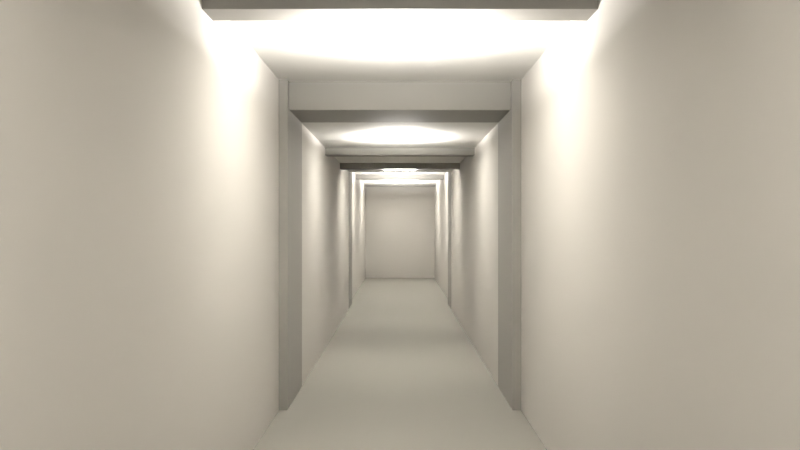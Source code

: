 # Source: hallway.blend  (saved by Blender 5.2.44; exported with 4.5.12 LTS)
import bpy
from mathutils import Matrix  # noqa: F401  (used for matrix-valued properties, if any)

bpy.ops.wm.read_factory_settings(use_empty=True)
scene = bpy.context.scene
scene.name = 'Scene'

# ---- collections
col_hallway_phase1 = bpy.data.collections.new('HALLWAY_PHASE1'); scene.collection.children.link(col_hallway_phase1)

# ---- materials (node trees are filled in below, after node groups)
mat_mat_floor = bpy.data.materials.new('MAT.Floor')
mat_mat_floor.diffuse_color = (0.2, 0.19, 0.17, 1.0)
mat_mat_wall = bpy.data.materials.new('MAT.Wall')
mat_mat_wall.diffuse_color = (0.5, 0.48, 0.45, 1.0)
mat_mat_ceil = bpy.data.materials.new('MAT.Ceil')
mat_mat_ceil.diffuse_color = (0.62, 0.61, 0.58, 1.0)
mat_mat_struct = bpy.data.materials.new('MAT.Struct')
mat_mat_struct.diffuse_color = (0.26, 0.25, 0.23, 1.0)

# ---- material node trees
mat_mat_floor.use_nodes = True; mat_mat_floor.node_tree.nodes.clear()
_N = mat_mat_floor.node_tree.nodes; _L = mat_mat_floor.node_tree.links
n0 = _N.new('ShaderNodeOutputMaterial'); n0.name = 'Material Output'; n0.location = (0, 0)
n1 = _N.new('ShaderNodeBsdfPrincipled'); n1.name = 'Principled BSDF'; n1.location = (0, 0)
n1.inputs[0].default_value = (0.2, 0.19, 0.17, 1.0)
n1.inputs[2].default_value = 0.86
n1.inputs[10].default_value = 0.005
_L.new(n1.outputs[0], n0.inputs[0])
n0.is_active_output = True
mat_mat_wall.use_nodes = True; mat_mat_wall.node_tree.nodes.clear()
_N = mat_mat_wall.node_tree.nodes; _L = mat_mat_wall.node_tree.links
n0 = _N.new('ShaderNodeOutputMaterial'); n0.name = 'Material Output'; n0.location = (0, 0)
n1 = _N.new('ShaderNodeBsdfPrincipled'); n1.name = 'Principled BSDF'; n1.location = (0, 0)
n1.inputs[0].default_value = (0.5, 0.48, 0.45, 1.0)
n1.inputs[2].default_value = 0.82
n1.inputs[10].default_value = 0.005
_L.new(n1.outputs[0], n0.inputs[0])
n0.is_active_output = True
mat_mat_ceil.use_nodes = True; mat_mat_ceil.node_tree.nodes.clear()
_N = mat_mat_ceil.node_tree.nodes; _L = mat_mat_ceil.node_tree.links
n0 = _N.new('ShaderNodeOutputMaterial'); n0.name = 'Material Output'; n0.location = (0, 0)
n1 = _N.new('ShaderNodeBsdfPrincipled'); n1.name = 'Principled BSDF'; n1.location = (0, 0)
n1.inputs[0].default_value = (0.62, 0.61, 0.58, 1.0)
n1.inputs[2].default_value = 0.8
n1.inputs[10].default_value = 0.005
_L.new(n1.outputs[0], n0.inputs[0])
n0.is_active_output = True
mat_mat_struct.use_nodes = True; mat_mat_struct.node_tree.nodes.clear()
_N = mat_mat_struct.node_tree.nodes; _L = mat_mat_struct.node_tree.links
n0 = _N.new('ShaderNodeOutputMaterial'); n0.name = 'Material Output'; n0.location = (0, 0)
n1 = _N.new('ShaderNodeBsdfPrincipled'); n1.name = 'Principled BSDF'; n1.location = (0, 0)
n1.inputs[0].default_value = (0.26, 0.25, 0.23, 1.0)
n1.inputs[2].default_value = 0.74
n1.inputs[10].default_value = 0.005
_L.new(n1.outputs[0], n0.inputs[0])
n0.is_active_output = True

# ---- world
world_world_hallway_001 = bpy.data.worlds.new('WORLD.Hallway.001'); scene.world = world_world_hallway_001
world_world_hallway_001.use_nodes = True; world_world_hallway_001.node_tree.nodes.clear()
_N = world_world_hallway_001.node_tree.nodes; _L = world_world_hallway_001.node_tree.links
n0 = _N.new('ShaderNodeBackground'); n0.name = 'Background'; n0.location = (-200, 100)
n0.inputs[0].default_value = (0.12, 0.12, 0.13, 1.0)
n0.inputs[1].default_value = 0.35
n1 = _N.new('ShaderNodeOutputWorld'); n1.name = 'World Output'; n1.location = (200, 100)
_L.new(n0.outputs[0], n1.inputs[0])
n1.is_active_output = True

# ---- cameras
cam_cam_inspect = bpy.data.cameras.new('CAM_INSPECT')
cam_cam_inspect.sensor_fit = 'HORIZONTAL'
cam_cam_inspect.clip_start = 0.08
cam_cam_inspect.clip_end = 40.0
cam_cam_inspect.lens = 32.0

# ---- lights
light_light_utility_01 = bpy.data.lights.new('LIGHT.Utility.01', 'AREA')
light_light_utility_01.color = (1.0, 0.97, 0.92)
light_light_utility_01.energy = 180.0
light_light_utility_01.size = 0.55
light_light_utility_02 = bpy.data.lights.new('LIGHT.Utility.02', 'AREA')
light_light_utility_02.color = (1.0, 0.97, 0.92)
light_light_utility_02.energy = 180.0
light_light_utility_02.size = 0.55
light_light_utility_03 = bpy.data.lights.new('LIGHT.Utility.03', 'AREA')
light_light_utility_03.color = (1.0, 0.97, 0.92)
light_light_utility_03.energy = 180.0
light_light_utility_03.size = 0.55
light_light_utility_04 = bpy.data.lights.new('LIGHT.Utility.04', 'AREA')
light_light_utility_04.color = (1.0, 0.97, 0.92)
light_light_utility_04.energy = 180.0
light_light_utility_04.size = 0.55
light_light_utility_05 = bpy.data.lights.new('LIGHT.Utility.05', 'AREA')
light_light_utility_05.color = (1.0, 0.97, 0.92)
light_light_utility_05.energy = 180.0
light_light_utility_05.size = 0.55
light_light_utility_06 = bpy.data.lights.new('LIGHT.Utility.06', 'AREA')
light_light_utility_06.color = (1.0, 0.97, 0.92)
light_light_utility_06.energy = 180.0
light_light_utility_06.size = 0.55

# ---- meshes
me_floor = bpy.data.meshes.new('FLOOR')
me_floor.from_pydata([(-1.3, -12.0, -0.1), (-1.3, -12.0, 0.1), (-1.3, 12.0, -0.1), (-1.3, 12.0, 0.1), (1.3, -12.0, -0.1), (1.3, -12.0, 0.1), (1.3, 12.0, -0.1), (1.3, 12.0, 0.1)], [], [(0, 1, 3, 2), (2, 3, 7, 6), (6, 7, 5, 4), (4, 5, 1, 0), (2, 6, 4, 0), (7, 3, 1, 5)])
me_floor.materials.append(mat_mat_floor)
me_floor.update()
me_wall_west_shell = bpy.data.meshes.new('WALL.West.Shell')
me_wall_west_shell.from_pydata([(-0.1, -12.0, -1.525), (-0.1, -12.0, 1.525), (-0.1, 12.0, -1.525), (-0.1, 12.0, 1.525), (0.1, -12.0, -1.525), (0.1, -12.0, 1.525), (0.1, 12.0, -1.525), (0.1, 12.0, 1.525)], [], [(0, 1, 3, 2), (2, 3, 7, 6), (6, 7, 5, 4), (4, 5, 1, 0), (2, 6, 4, 0), (7, 3, 1, 5)])
me_wall_west_shell.materials.append(mat_mat_wall)
me_wall_west_shell.update()
me_wall_east_shell = bpy.data.meshes.new('WALL.East.Shell')
me_wall_east_shell.from_pydata([(-0.1, -12.0, -1.525), (-0.1, -12.0, 1.525), (-0.1, 12.0, -1.525), (-0.1, 12.0, 1.525), (0.1, -12.0, -1.525), (0.1, -12.0, 1.525), (0.1, 12.0, -1.525), (0.1, 12.0, 1.525)], [], [(0, 1, 3, 2), (2, 3, 7, 6), (6, 7, 5, 4), (4, 5, 1, 0), (2, 6, 4, 0), (7, 3, 1, 5)])
me_wall_east_shell.materials.append(mat_mat_wall)
me_wall_east_shell.update()
me_ceil_shell = bpy.data.meshes.new('CEIL.Shell')
me_ceil_shell.from_pydata([(-1.3, -12.0, -0.1), (-1.3, -12.0, 0.1), (-1.3, 12.0, -0.1), (-1.3, 12.0, 0.1), (1.3, -12.0, -0.1), (1.3, -12.0, 0.1), (1.3, 12.0, -0.1), (1.3, 12.0, 0.1)], [], [(0, 1, 3, 2), (2, 3, 7, 6), (6, 7, 5, 4), (4, 5, 1, 0), (2, 6, 4, 0), (7, 3, 1, 5)])
me_ceil_shell.materials.append(mat_mat_ceil)
me_ceil_shell.update()
me_wall_start = bpy.data.meshes.new('WALL.Start')
me_wall_start.from_pydata([(-1.3, -0.1, -1.525), (-1.3, -0.1, 1.525), (-1.3, 0.1, -1.525), (-1.3, 0.1, 1.525), (1.3, -0.1, -1.525), (1.3, -0.1, 1.525), (1.3, 0.1, -1.525), (1.3, 0.1, 1.525)], [], [(0, 1, 3, 2), (2, 3, 7, 6), (6, 7, 5, 4), (4, 5, 1, 0), (2, 6, 4, 0), (7, 3, 1, 5)])
me_wall_start.materials.append(mat_mat_wall)
me_wall_start.update()
me_wall_end = bpy.data.meshes.new('WALL.End')
me_wall_end.from_pydata([(-1.3, -0.1, -1.525), (-1.3, -0.1, 1.525), (-1.3, 0.1, -1.525), (-1.3, 0.1, 1.525), (1.3, -0.1, -1.525), (1.3, -0.1, 1.525), (1.3, 0.1, -1.525), (1.3, 0.1, 1.525)], [], [(0, 1, 3, 2), (2, 3, 7, 6), (6, 7, 5, 4), (4, 5, 1, 0), (2, 6, 4, 0), (7, 3, 1, 5)])
me_wall_end.materials.append(mat_mat_wall)
me_wall_end.update()
me_wall_west_insetb = bpy.data.meshes.new('WALL.West.InsetB')
me_wall_west_insetb.from_pydata([(-0.0375, -3.44, -1.37), (-0.0375, -3.44, 1.37), (-0.0375, 3.44, -1.37), (-0.0375, 3.44, 1.37), (0.0375, -3.44, -1.37), (0.0375, -3.44, 1.37), (0.0375, 3.44, -1.37), (0.0375, 3.44, 1.37)], [], [(0, 1, 3, 2), (2, 3, 7, 6), (6, 7, 5, 4), (4, 5, 1, 0), (2, 6, 4, 0), (7, 3, 1, 5)])
me_wall_west_insetb.materials.append(mat_mat_wall)
me_wall_west_insetb.update()
me_wall_east_insetb = bpy.data.meshes.new('WALL.East.InsetB')
me_wall_east_insetb.from_pydata([(-0.0375, -3.44, -1.37), (-0.0375, -3.44, 1.37), (-0.0375, 3.44, -1.37), (-0.0375, 3.44, 1.37), (0.0375, -3.44, -1.37), (0.0375, -3.44, 1.37), (0.0375, 3.44, -1.37), (0.0375, 3.44, 1.37)], [], [(0, 1, 3, 2), (2, 3, 7, 6), (6, 7, 5, 4), (4, 5, 1, 0), (2, 6, 4, 0), (7, 3, 1, 5)])
me_wall_east_insetb.materials.append(mat_mat_wall)
me_wall_east_insetb.update()
me_pier_ab_west = bpy.data.meshes.new('PIER.AB.West')
me_pier_ab_west.from_pydata([(-0.04, -0.475, -1.5), (-0.04, -0.475, 1.5), (-0.04, 0.475, -1.5), (-0.04, 0.475, 1.5), (0.04, -0.475, -1.5), (0.04, -0.475, 1.5), (0.04, 0.475, -1.5), (0.04, 0.475, 1.5)], [], [(0, 1, 3, 2), (2, 3, 7, 6), (6, 7, 5, 4), (4, 5, 1, 0), (2, 6, 4, 0), (7, 3, 1, 5)])
me_pier_ab_west.materials.append(mat_mat_struct)
me_pier_ab_west.update()
me_pier_ab_east = bpy.data.meshes.new('PIER.AB.East')
me_pier_ab_east.from_pydata([(-0.04, -0.475, -1.5), (-0.04, -0.475, 1.5), (-0.04, 0.475, -1.5), (-0.04, 0.475, 1.5), (0.04, -0.475, -1.5), (0.04, -0.475, 1.5), (0.04, 0.475, -1.5), (0.04, 0.475, 1.5)], [], [(0, 1, 3, 2), (2, 3, 7, 6), (6, 7, 5, 4), (4, 5, 1, 0), (2, 6, 4, 0), (7, 3, 1, 5)])
me_pier_ab_east.materials.append(mat_mat_struct)
me_pier_ab_east.update()
me_beam_ab = bpy.data.meshes.new('BEAM.AB')
me_beam_ab.from_pydata([(-1.1, -0.4, -0.13), (-1.1, -0.4, 0.13), (-1.1, 0.4, -0.13), (-1.1, 0.4, 0.13), (1.1, -0.4, -0.13), (1.1, -0.4, 0.13), (1.1, 0.4, -0.13), (1.1, 0.4, 0.13)], [], [(0, 1, 3, 2), (2, 3, 7, 6), (6, 7, 5, 4), (4, 5, 1, 0), (2, 6, 4, 0), (7, 3, 1, 5)])
me_beam_ab.materials.append(mat_mat_struct)
me_beam_ab.update()
me_ceil_soffitb = bpy.data.meshes.new('CEIL.SoffitB')
me_ceil_soffitb.from_pydata([(-1.025, -3.475, -0.13), (-1.025, -3.475, 0.13), (-1.025, 3.475, -0.13), (-1.025, 3.475, 0.13), (1.025, -3.475, -0.13), (1.025, -3.475, 0.13), (1.025, 3.475, -0.13), (1.025, 3.475, 0.13)], [], [(0, 1, 3, 2), (2, 3, 7, 6), (6, 7, 5, 4), (4, 5, 1, 0), (2, 6, 4, 0), (7, 3, 1, 5)])
me_ceil_soffitb.materials.append(mat_mat_ceil)
me_ceil_soffitb.update()
me_pier_bc_west = bpy.data.meshes.new('PIER.BC.West')
me_pier_bc_west.from_pydata([(-0.04, -0.475, -1.5), (-0.04, -0.475, 1.5), (-0.04, 0.475, -1.5), (-0.04, 0.475, 1.5), (0.04, -0.475, -1.5), (0.04, -0.475, 1.5), (0.04, 0.475, -1.5), (0.04, 0.475, 1.5)], [], [(0, 1, 3, 2), (2, 3, 7, 6), (6, 7, 5, 4), (4, 5, 1, 0), (2, 6, 4, 0), (7, 3, 1, 5)])
me_pier_bc_west.materials.append(mat_mat_struct)
me_pier_bc_west.update()
me_pier_bc_east = bpy.data.meshes.new('PIER.BC.East')
me_pier_bc_east.from_pydata([(-0.04, -0.475, -1.5), (-0.04, -0.475, 1.5), (-0.04, 0.475, -1.5), (-0.04, 0.475, 1.5), (0.04, -0.475, -1.5), (0.04, -0.475, 1.5), (0.04, 0.475, -1.5), (0.04, 0.475, 1.5)], [], [(0, 1, 3, 2), (2, 3, 7, 6), (6, 7, 5, 4), (4, 5, 1, 0), (2, 6, 4, 0), (7, 3, 1, 5)])
me_pier_bc_east.materials.append(mat_mat_struct)
me_pier_bc_east.update()
me_beam_bc = bpy.data.meshes.new('BEAM.BC')
me_beam_bc.from_pydata([(-1.1, -0.4, -0.065), (-1.1, -0.4, 0.065), (-1.1, 0.4, -0.065), (-1.1, 0.4, 0.065), (1.1, -0.4, -0.065), (1.1, -0.4, 0.065), (1.1, 0.4, -0.065), (1.1, 0.4, 0.065)], [], [(0, 1, 3, 2), (2, 3, 7, 6), (6, 7, 5, 4), (4, 5, 1, 0), (2, 6, 4, 0), (7, 3, 1, 5)])
me_beam_bc.materials.append(mat_mat_struct)
me_beam_bc.update()
me_ceil_soffitc = bpy.data.meshes.new('CEIL.SoffitC')
me_ceil_soffitc.from_pydata([(-1.1, -3.75, -0.035), (-1.1, -3.75, 0.035), (-1.1, 3.75, -0.035), (-1.1, 3.75, 0.035), (1.1, -3.75, -0.035), (1.1, -3.75, 0.035), (1.1, 3.75, -0.035), (1.1, 3.75, 0.035)], [], [(0, 1, 3, 2), (2, 3, 7, 6), (6, 7, 5, 4), (4, 5, 1, 0), (2, 6, 4, 0), (7, 3, 1, 5)])
me_ceil_soffitc.materials.append(mat_mat_ceil)
me_ceil_soffitc.update()
me_beam_a_01 = bpy.data.meshes.new('BEAM.A.01')
me_beam_a_01.from_pydata([(-1.1, -0.115, -0.06), (-1.1, -0.115, 0.06), (-1.1, 0.115, -0.06), (-1.1, 0.115, 0.06), (1.1, -0.115, -0.06), (1.1, -0.115, 0.06), (1.1, 0.115, -0.06), (1.1, 0.115, 0.06)], [], [(0, 1, 3, 2), (2, 3, 7, 6), (6, 7, 5, 4), (4, 5, 1, 0), (2, 6, 4, 0), (7, 3, 1, 5)])
me_beam_a_01.materials.append(mat_mat_struct)
me_beam_a_01.update()
me_beam_a_02 = bpy.data.meshes.new('BEAM.A.02')
me_beam_a_02.from_pydata([(-1.1, -0.115, -0.06), (-1.1, -0.115, 0.06), (-1.1, 0.115, -0.06), (-1.1, 0.115, 0.06), (1.1, -0.115, -0.06), (1.1, -0.115, 0.06), (1.1, 0.115, -0.06), (1.1, 0.115, 0.06)], [], [(0, 1, 3, 2), (2, 3, 7, 6), (6, 7, 5, 4), (4, 5, 1, 0), (2, 6, 4, 0), (7, 3, 1, 5)])
me_beam_a_02.materials.append(mat_mat_struct)
me_beam_a_02.update()
me_beam_b_01 = bpy.data.meshes.new('BEAM.B.01')
me_beam_b_01.from_pydata([(-1.025, -0.115, -0.18), (-1.025, -0.115, 0.18), (-1.025, 0.115, -0.18), (-1.025, 0.115, 0.18), (1.025, -0.115, -0.18), (1.025, -0.115, 0.18), (1.025, 0.115, -0.18), (1.025, 0.115, 0.18)], [], [(0, 1, 3, 2), (2, 3, 7, 6), (6, 7, 5, 4), (4, 5, 1, 0), (2, 6, 4, 0), (7, 3, 1, 5)])
me_beam_b_01.materials.append(mat_mat_struct)
me_beam_b_01.update()
me_beam_b_02 = bpy.data.meshes.new('BEAM.B.02')
me_beam_b_02.from_pydata([(-1.025, -0.115, -0.18), (-1.025, -0.115, 0.18), (-1.025, 0.115, -0.18), (-1.025, 0.115, 0.18), (1.025, -0.115, -0.18), (1.025, -0.115, 0.18), (1.025, 0.115, -0.18), (1.025, 0.115, 0.18)], [], [(0, 1, 3, 2), (2, 3, 7, 6), (6, 7, 5, 4), (4, 5, 1, 0), (2, 6, 4, 0), (7, 3, 1, 5)])
me_beam_b_02.materials.append(mat_mat_struct)
me_beam_b_02.update()
me_beam_c_01 = bpy.data.meshes.new('BEAM.C.01')
me_beam_c_01.from_pydata([(-1.1, -0.115, -0.085), (-1.1, -0.115, 0.085), (-1.1, 0.115, -0.085), (-1.1, 0.115, 0.085), (1.1, -0.115, -0.085), (1.1, -0.115, 0.085), (1.1, 0.115, -0.085), (1.1, 0.115, 0.085)], [], [(0, 1, 3, 2), (2, 3, 7, 6), (6, 7, 5, 4), (4, 5, 1, 0), (2, 6, 4, 0), (7, 3, 1, 5)])
me_beam_c_01.materials.append(mat_mat_struct)
me_beam_c_01.update()
me_beam_end = bpy.data.meshes.new('BEAM.End')
me_beam_end.from_pydata([(-1.1, -0.165, -0.06), (-1.1, -0.165, 0.06), (-1.1, 0.165, -0.06), (-1.1, 0.165, 0.06), (1.1, -0.165, -0.06), (1.1, -0.165, 0.06), (1.1, 0.165, -0.06), (1.1, 0.165, 0.06)], [], [(0, 1, 3, 2), (2, 3, 7, 6), (6, 7, 5, 4), (4, 5, 1, 0), (2, 6, 4, 0), (7, 3, 1, 5)])
me_beam_end.materials.append(mat_mat_struct)
me_beam_end.update()

# ---- objects
ob_floor = bpy.data.objects.new('FLOOR', me_floor)
ob_wall_west_shell = bpy.data.objects.new('WALL.West.Shell', me_wall_west_shell)
ob_wall_east_shell = bpy.data.objects.new('WALL.East.Shell', me_wall_east_shell)
ob_ceil_shell = bpy.data.objects.new('CEIL.Shell', me_ceil_shell)
ob_wall_start = bpy.data.objects.new('WALL.Start', me_wall_start)
ob_wall_end = bpy.data.objects.new('WALL.End', me_wall_end)
ob_wall_west_insetb = bpy.data.objects.new('WALL.West.InsetB', me_wall_west_insetb)
ob_wall_east_insetb = bpy.data.objects.new('WALL.East.InsetB', me_wall_east_insetb)
ob_pier_ab_west = bpy.data.objects.new('PIER.AB.West', me_pier_ab_west)
ob_pier_ab_east = bpy.data.objects.new('PIER.AB.East', me_pier_ab_east)
ob_beam_ab = bpy.data.objects.new('BEAM.AB', me_beam_ab)
ob_ceil_soffitb = bpy.data.objects.new('CEIL.SoffitB', me_ceil_soffitb)
ob_pier_bc_west = bpy.data.objects.new('PIER.BC.West', me_pier_bc_west)
ob_pier_bc_east = bpy.data.objects.new('PIER.BC.East', me_pier_bc_east)
ob_beam_bc = bpy.data.objects.new('BEAM.BC', me_beam_bc)
ob_ceil_soffitc = bpy.data.objects.new('CEIL.SoffitC', me_ceil_soffitc)
ob_beam_a_01 = bpy.data.objects.new('BEAM.A.01', me_beam_a_01)
ob_beam_a_02 = bpy.data.objects.new('BEAM.A.02', me_beam_a_02)
ob_beam_b_01 = bpy.data.objects.new('BEAM.B.01', me_beam_b_01)
ob_beam_b_02 = bpy.data.objects.new('BEAM.B.02', me_beam_b_02)
ob_beam_c_01 = bpy.data.objects.new('BEAM.C.01', me_beam_c_01)
ob_beam_end = bpy.data.objects.new('BEAM.End', me_beam_end)
ob_light_utility_01 = bpy.data.objects.new('LIGHT.Utility.01', light_light_utility_01)
ob_light_utility_02 = bpy.data.objects.new('LIGHT.Utility.02', light_light_utility_02)
ob_light_utility_03 = bpy.data.objects.new('LIGHT.Utility.03', light_light_utility_03)
ob_light_utility_04 = bpy.data.objects.new('LIGHT.Utility.04', light_light_utility_04)
ob_light_utility_05 = bpy.data.objects.new('LIGHT.Utility.05', light_light_utility_05)
ob_light_utility_06 = bpy.data.objects.new('LIGHT.Utility.06', light_light_utility_06)
ob_cam_inspect = bpy.data.objects.new('CAM_INSPECT', cam_cam_inspect)
ob_cam_inspect_target = bpy.data.objects.new('CAM_INSPECT.Target', None)

# ---- transforms, parenting, visibility, modifiers, constraints
ob_floor.location = (0.0, 12.0, -0.1)
ob_wall_west_shell.location = (-1.2, 12.0, 1.525)
ob_wall_east_shell.location = (1.2, 12.0, 1.525)
ob_ceil_shell.location = (0.0, 12.0, 3.1)
ob_wall_start.location = (0.0, -0.1, 1.525)
ob_wall_end.location = (0.0, 24.1, 1.525)
ob_wall_west_insetb.location = (-1.062, 12.2, 1.37)
ob_wall_east_insetb.location = (1.062, 12.2, 1.37)
ob_pier_ab_west.location = (-1.06, 8.325, 1.5)
ob_pier_ab_east.location = (1.06, 8.325, 1.5)
ob_beam_ab.location = (0.0, 8.35, 2.87)
ob_ceil_soffitb.location = (0.0, 12.23, 2.87)
ob_pier_bc_west.location = (-1.06, 16.08, 1.5)
ob_pier_bc_east.location = (1.06, 16.08, 1.5)
ob_beam_bc.location = (0.0, 16.1, 2.935)
ob_ceil_soffitc.location = (0.0, 20.25, 2.965)
ob_beam_a_01.location = (0.0, 2.665, 2.94)
ob_beam_a_02.location = (0.0, 5.465, 2.94)
ob_beam_b_01.location = (0.0, 11.27, 2.82)
ob_beam_b_02.location = (0.0, 13.66, 2.82)
ob_beam_c_01.location = (0.0, 19.26, 2.915)
ob_beam_end.location = (0.0, 23.61, 2.94)
ob_light_utility_01.location = (0.0, 2.0, 2.62)
ob_light_utility_01.rotation_euler = (3.142, 0.0, 0.0)
ob_light_utility_02.location = (0.0, 6.0, 2.62)
ob_light_utility_02.rotation_euler = (3.142, 0.0, 0.0)
ob_light_utility_03.location = (0.0, 10.0, 2.62)
ob_light_utility_03.rotation_euler = (3.142, 0.0, 0.0)
ob_light_utility_04.location = (0.0, 14.0, 2.62)
ob_light_utility_04.rotation_euler = (3.142, 0.0, 0.0)
ob_light_utility_05.location = (0.0, 18.0, 2.62)
ob_light_utility_05.rotation_euler = (3.142, 0.0, 0.0)
ob_light_utility_06.location = (0.0, 22.0, 2.62)
ob_light_utility_06.rotation_euler = (3.142, 0.0, 0.0)
ob_cam_inspect.location = (0.0, 1.4, 1.68)
_c = ob_cam_inspect.constraints.new('TRACK_TO'); _c.name = 'Track To'
_c.target = ob_cam_inspect_target
ob_cam_inspect_target.location = (0.0, 9.4, 1.68)
ob_cam_inspect_target.empty_display_size = 0.15
ob_cam_inspect_target.hide_render = True

# ---- collection membership
col_hallway_phase1.objects.link(ob_floor)
col_hallway_phase1.objects.link(ob_wall_west_shell)
col_hallway_phase1.objects.link(ob_wall_east_shell)
col_hallway_phase1.objects.link(ob_ceil_shell)
col_hallway_phase1.objects.link(ob_wall_start)
col_hallway_phase1.objects.link(ob_wall_end)
col_hallway_phase1.objects.link(ob_wall_west_insetb)
col_hallway_phase1.objects.link(ob_wall_east_insetb)
col_hallway_phase1.objects.link(ob_pier_ab_west)
col_hallway_phase1.objects.link(ob_pier_ab_east)
col_hallway_phase1.objects.link(ob_beam_ab)
col_hallway_phase1.objects.link(ob_ceil_soffitb)
col_hallway_phase1.objects.link(ob_pier_bc_west)
col_hallway_phase1.objects.link(ob_pier_bc_east)
col_hallway_phase1.objects.link(ob_beam_bc)
col_hallway_phase1.objects.link(ob_ceil_soffitc)
col_hallway_phase1.objects.link(ob_beam_a_01)
col_hallway_phase1.objects.link(ob_beam_a_02)
col_hallway_phase1.objects.link(ob_beam_b_01)
col_hallway_phase1.objects.link(ob_beam_b_02)
col_hallway_phase1.objects.link(ob_beam_c_01)
col_hallway_phase1.objects.link(ob_beam_end)
col_hallway_phase1.objects.link(ob_light_utility_01)
col_hallway_phase1.objects.link(ob_light_utility_02)
col_hallway_phase1.objects.link(ob_light_utility_03)
col_hallway_phase1.objects.link(ob_light_utility_04)
col_hallway_phase1.objects.link(ob_light_utility_05)
col_hallway_phase1.objects.link(ob_light_utility_06)
col_hallway_phase1.objects.link(ob_cam_inspect)
col_hallway_phase1.objects.link(ob_cam_inspect_target)

# ---- scene / render settings (as saved in the file)
scene.camera = ob_cam_inspect
scene.frame_start = 1; scene.frame_end = 250; scene.frame_set(1)
scene.render.engine = 'BLENDER_WORKBENCH'
scene.render.image_settings.file_format = 'JPEG'
scene.render.image_settings.color_mode = 'RGB'
scene.render.image_settings.quality = 88
scene.render.resolution_x = 1280
scene.render.resolution_y = 720
scene.render.use_compositing = False
scene.render.bake_bias = 0.0
scene.render.bake_samples = 0
scene.render.compositor_device = 'GPU'
scene.eevee.use_volume_custom_range = False
scene.eevee.fast_gi_thickness_near = 0.1
scene.eevee.fast_gi_thickness_far = 0.0
scene.eevee.ray_tracing_options.screen_trace_thickness = 0.1
scene.view_settings.view_transform = 'Standard'
bpy.context.view_layer.update()

